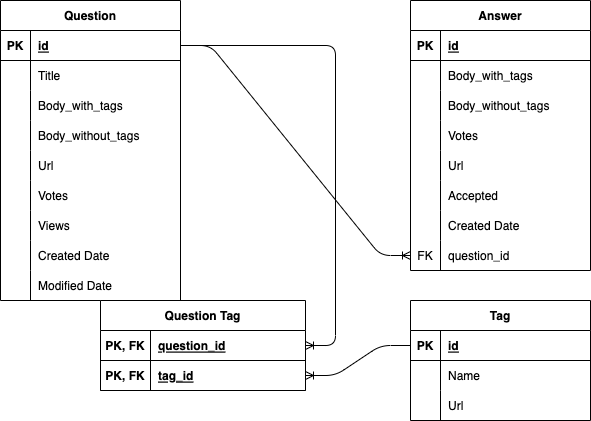

The diagram above was exported from draw.io. Its source (the exported page's mxGraphModel, read from the mxfile embedded in the PNG):
<mxGraphModel dx="848" dy="622" grid="1" gridSize="10" guides="1" tooltips="1" connect="1" arrows="1" fold="1" page="1" pageScale="1" pageWidth="850" pageHeight="1100" math="0" shadow="0">
  <root>
    <mxCell id="0" />
    <mxCell id="1" parent="0" />
    <mxCell id="2" value="Question" style="shape=table;startSize=30;container=1;collapsible=1;childLayout=tableLayout;fixedRows=1;rowLines=0;fontStyle=1;align=center;resizeLast=1;" parent="1" vertex="1">
      <mxGeometry x="120" y="110" width="180" height="300" as="geometry" />
    </mxCell>
    <mxCell id="3" value="" style="shape=tableRow;horizontal=0;startSize=0;swimlaneHead=0;swimlaneBody=0;fillColor=none;collapsible=0;dropTarget=0;points=[[0,0.5],[1,0.5]];portConstraint=eastwest;top=0;left=0;right=0;bottom=1;" parent="2" vertex="1">
      <mxGeometry y="30" width="180" height="30" as="geometry" />
    </mxCell>
    <mxCell id="4" value="PK" style="shape=partialRectangle;connectable=0;fillColor=none;top=0;left=0;bottom=0;right=0;fontStyle=1;overflow=hidden;" parent="3" vertex="1">
      <mxGeometry width="30" height="30" as="geometry">
        <mxRectangle width="30" height="30" as="alternateBounds" />
      </mxGeometry>
    </mxCell>
    <mxCell id="5" value="id" style="shape=partialRectangle;connectable=0;fillColor=none;top=0;left=0;bottom=0;right=0;align=left;spacingLeft=6;fontStyle=5;overflow=hidden;" parent="3" vertex="1">
      <mxGeometry x="30" width="150" height="30" as="geometry">
        <mxRectangle width="150" height="30" as="alternateBounds" />
      </mxGeometry>
    </mxCell>
    <mxCell id="6" value="" style="shape=tableRow;horizontal=0;startSize=0;swimlaneHead=0;swimlaneBody=0;fillColor=none;collapsible=0;dropTarget=0;points=[[0,0.5],[1,0.5]];portConstraint=eastwest;top=0;left=0;right=0;bottom=0;" parent="2" vertex="1">
      <mxGeometry y="60" width="180" height="30" as="geometry" />
    </mxCell>
    <mxCell id="7" value="" style="shape=partialRectangle;connectable=0;fillColor=none;top=0;left=0;bottom=0;right=0;editable=1;overflow=hidden;" parent="6" vertex="1">
      <mxGeometry width="30" height="30" as="geometry">
        <mxRectangle width="30" height="30" as="alternateBounds" />
      </mxGeometry>
    </mxCell>
    <mxCell id="8" value="Title" style="shape=partialRectangle;connectable=0;fillColor=none;top=0;left=0;bottom=0;right=0;align=left;spacingLeft=6;overflow=hidden;" parent="6" vertex="1">
      <mxGeometry x="30" width="150" height="30" as="geometry">
        <mxRectangle width="150" height="30" as="alternateBounds" />
      </mxGeometry>
    </mxCell>
    <mxCell id="9" value="" style="shape=tableRow;horizontal=0;startSize=0;swimlaneHead=0;swimlaneBody=0;fillColor=none;collapsible=0;dropTarget=0;points=[[0,0.5],[1,0.5]];portConstraint=eastwest;top=0;left=0;right=0;bottom=0;" parent="2" vertex="1">
      <mxGeometry y="90" width="180" height="30" as="geometry" />
    </mxCell>
    <mxCell id="10" value="" style="shape=partialRectangle;connectable=0;fillColor=none;top=0;left=0;bottom=0;right=0;editable=1;overflow=hidden;" parent="9" vertex="1">
      <mxGeometry width="30" height="30" as="geometry">
        <mxRectangle width="30" height="30" as="alternateBounds" />
      </mxGeometry>
    </mxCell>
    <mxCell id="11" value="Body_with_tags" style="shape=partialRectangle;connectable=0;fillColor=none;top=0;left=0;bottom=0;right=0;align=left;spacingLeft=6;overflow=hidden;" parent="9" vertex="1">
      <mxGeometry x="30" width="150" height="30" as="geometry">
        <mxRectangle width="150" height="30" as="alternateBounds" />
      </mxGeometry>
    </mxCell>
    <mxCell id="80" value="" style="shape=tableRow;horizontal=0;startSize=0;swimlaneHead=0;swimlaneBody=0;fillColor=none;collapsible=0;dropTarget=0;points=[[0,0.5],[1,0.5]];portConstraint=eastwest;top=0;left=0;right=0;bottom=0;" parent="2" vertex="1">
      <mxGeometry y="120" width="180" height="30" as="geometry" />
    </mxCell>
    <mxCell id="81" value="" style="shape=partialRectangle;connectable=0;fillColor=none;top=0;left=0;bottom=0;right=0;editable=1;overflow=hidden;" parent="80" vertex="1">
      <mxGeometry width="30" height="30" as="geometry">
        <mxRectangle width="30" height="30" as="alternateBounds" />
      </mxGeometry>
    </mxCell>
    <mxCell id="82" value="Body_without_tags" style="shape=partialRectangle;connectable=0;fillColor=none;top=0;left=0;bottom=0;right=0;align=left;spacingLeft=6;overflow=hidden;" parent="80" vertex="1">
      <mxGeometry x="30" width="150" height="30" as="geometry">
        <mxRectangle width="150" height="30" as="alternateBounds" />
      </mxGeometry>
    </mxCell>
    <mxCell id="92" value="" style="shape=tableRow;horizontal=0;startSize=0;swimlaneHead=0;swimlaneBody=0;fillColor=none;collapsible=0;dropTarget=0;points=[[0,0.5],[1,0.5]];portConstraint=eastwest;top=0;left=0;right=0;bottom=0;" parent="2" vertex="1">
      <mxGeometry y="150" width="180" height="30" as="geometry" />
    </mxCell>
    <mxCell id="93" value="" style="shape=partialRectangle;connectable=0;fillColor=none;top=0;left=0;bottom=0;right=0;editable=1;overflow=hidden;" parent="92" vertex="1">
      <mxGeometry width="30" height="30" as="geometry">
        <mxRectangle width="30" height="30" as="alternateBounds" />
      </mxGeometry>
    </mxCell>
    <mxCell id="94" value="Url" style="shape=partialRectangle;connectable=0;fillColor=none;top=0;left=0;bottom=0;right=0;align=left;spacingLeft=6;overflow=hidden;" parent="92" vertex="1">
      <mxGeometry x="30" width="150" height="30" as="geometry">
        <mxRectangle width="150" height="30" as="alternateBounds" />
      </mxGeometry>
    </mxCell>
    <mxCell id="12" value="" style="shape=tableRow;horizontal=0;startSize=0;swimlaneHead=0;swimlaneBody=0;fillColor=none;collapsible=0;dropTarget=0;points=[[0,0.5],[1,0.5]];portConstraint=eastwest;top=0;left=0;right=0;bottom=0;" parent="2" vertex="1">
      <mxGeometry y="180" width="180" height="30" as="geometry" />
    </mxCell>
    <mxCell id="13" value="" style="shape=partialRectangle;connectable=0;fillColor=none;top=0;left=0;bottom=0;right=0;editable=1;overflow=hidden;" parent="12" vertex="1">
      <mxGeometry width="30" height="30" as="geometry">
        <mxRectangle width="30" height="30" as="alternateBounds" />
      </mxGeometry>
    </mxCell>
    <mxCell id="14" value="Votes" style="shape=partialRectangle;connectable=0;fillColor=none;top=0;left=0;bottom=0;right=0;align=left;spacingLeft=6;overflow=hidden;" parent="12" vertex="1">
      <mxGeometry x="30" width="150" height="30" as="geometry">
        <mxRectangle width="150" height="30" as="alternateBounds" />
      </mxGeometry>
    </mxCell>
    <mxCell id="22" value="" style="shape=tableRow;horizontal=0;startSize=0;swimlaneHead=0;swimlaneBody=0;fillColor=none;collapsible=0;dropTarget=0;points=[[0,0.5],[1,0.5]];portConstraint=eastwest;top=0;left=0;right=0;bottom=0;" parent="2" vertex="1">
      <mxGeometry y="210" width="180" height="30" as="geometry" />
    </mxCell>
    <mxCell id="23" value="" style="shape=partialRectangle;connectable=0;fillColor=none;top=0;left=0;bottom=0;right=0;editable=1;overflow=hidden;" parent="22" vertex="1">
      <mxGeometry width="30" height="30" as="geometry">
        <mxRectangle width="30" height="30" as="alternateBounds" />
      </mxGeometry>
    </mxCell>
    <mxCell id="24" value="Views" style="shape=partialRectangle;connectable=0;fillColor=none;top=0;left=0;bottom=0;right=0;align=left;spacingLeft=6;overflow=hidden;" parent="22" vertex="1">
      <mxGeometry x="30" width="150" height="30" as="geometry">
        <mxRectangle width="150" height="30" as="alternateBounds" />
      </mxGeometry>
    </mxCell>
    <mxCell id="16" value="" style="shape=tableRow;horizontal=0;startSize=0;swimlaneHead=0;swimlaneBody=0;fillColor=none;collapsible=0;dropTarget=0;points=[[0,0.5],[1,0.5]];portConstraint=eastwest;top=0;left=0;right=0;bottom=0;" parent="2" vertex="1">
      <mxGeometry y="240" width="180" height="30" as="geometry" />
    </mxCell>
    <mxCell id="17" value="" style="shape=partialRectangle;connectable=0;fillColor=none;top=0;left=0;bottom=0;right=0;editable=1;overflow=hidden;" parent="16" vertex="1">
      <mxGeometry width="30" height="30" as="geometry">
        <mxRectangle width="30" height="30" as="alternateBounds" />
      </mxGeometry>
    </mxCell>
    <mxCell id="18" value="Created Date" style="shape=partialRectangle;connectable=0;fillColor=none;top=0;left=0;bottom=0;right=0;align=left;spacingLeft=6;overflow=hidden;" parent="16" vertex="1">
      <mxGeometry x="30" width="150" height="30" as="geometry">
        <mxRectangle width="150" height="30" as="alternateBounds" />
      </mxGeometry>
    </mxCell>
    <mxCell id="25" value="" style="shape=tableRow;horizontal=0;startSize=0;swimlaneHead=0;swimlaneBody=0;fillColor=none;collapsible=0;dropTarget=0;points=[[0,0.5],[1,0.5]];portConstraint=eastwest;top=0;left=0;right=0;bottom=0;" parent="2" vertex="1">
      <mxGeometry y="270" width="180" height="30" as="geometry" />
    </mxCell>
    <mxCell id="26" value="" style="shape=partialRectangle;connectable=0;fillColor=none;top=0;left=0;bottom=0;right=0;editable=1;overflow=hidden;" parent="25" vertex="1">
      <mxGeometry width="30" height="30" as="geometry">
        <mxRectangle width="30" height="30" as="alternateBounds" />
      </mxGeometry>
    </mxCell>
    <mxCell id="27" value="Modified Date" style="shape=partialRectangle;connectable=0;fillColor=none;top=0;left=0;bottom=0;right=0;align=left;spacingLeft=6;overflow=hidden;" parent="25" vertex="1">
      <mxGeometry x="30" width="150" height="30" as="geometry">
        <mxRectangle width="150" height="30" as="alternateBounds" />
      </mxGeometry>
    </mxCell>
    <mxCell id="28" value="Answer" style="shape=table;startSize=30;container=1;collapsible=1;childLayout=tableLayout;fixedRows=1;rowLines=0;fontStyle=1;align=center;resizeLast=1;" parent="1" vertex="1">
      <mxGeometry x="530" y="110" width="180" height="270" as="geometry" />
    </mxCell>
    <mxCell id="29" value="" style="shape=tableRow;horizontal=0;startSize=0;swimlaneHead=0;swimlaneBody=0;fillColor=none;collapsible=0;dropTarget=0;points=[[0,0.5],[1,0.5]];portConstraint=eastwest;top=0;left=0;right=0;bottom=1;" parent="28" vertex="1">
      <mxGeometry y="30" width="180" height="30" as="geometry" />
    </mxCell>
    <mxCell id="30" value="PK" style="shape=partialRectangle;connectable=0;fillColor=none;top=0;left=0;bottom=0;right=0;fontStyle=1;overflow=hidden;" parent="29" vertex="1">
      <mxGeometry width="30" height="30" as="geometry">
        <mxRectangle width="30" height="30" as="alternateBounds" />
      </mxGeometry>
    </mxCell>
    <mxCell id="31" value="id" style="shape=partialRectangle;connectable=0;fillColor=none;top=0;left=0;bottom=0;right=0;align=left;spacingLeft=6;fontStyle=5;overflow=hidden;" parent="29" vertex="1">
      <mxGeometry x="30" width="150" height="30" as="geometry">
        <mxRectangle width="150" height="30" as="alternateBounds" />
      </mxGeometry>
    </mxCell>
    <mxCell id="32" value="" style="shape=tableRow;horizontal=0;startSize=0;swimlaneHead=0;swimlaneBody=0;fillColor=none;collapsible=0;dropTarget=0;points=[[0,0.5],[1,0.5]];portConstraint=eastwest;top=0;left=0;right=0;bottom=0;" parent="28" vertex="1">
      <mxGeometry y="60" width="180" height="30" as="geometry" />
    </mxCell>
    <mxCell id="33" value="" style="shape=partialRectangle;connectable=0;fillColor=none;top=0;left=0;bottom=0;right=0;editable=1;overflow=hidden;" parent="32" vertex="1">
      <mxGeometry width="30" height="30" as="geometry">
        <mxRectangle width="30" height="30" as="alternateBounds" />
      </mxGeometry>
    </mxCell>
    <mxCell id="34" value="Body_with_tags" style="shape=partialRectangle;connectable=0;fillColor=none;top=0;left=0;bottom=0;right=0;align=left;spacingLeft=6;overflow=hidden;" parent="32" vertex="1">
      <mxGeometry x="30" width="150" height="30" as="geometry">
        <mxRectangle width="150" height="30" as="alternateBounds" />
      </mxGeometry>
    </mxCell>
    <mxCell id="83" value="" style="shape=tableRow;horizontal=0;startSize=0;swimlaneHead=0;swimlaneBody=0;fillColor=none;collapsible=0;dropTarget=0;points=[[0,0.5],[1,0.5]];portConstraint=eastwest;top=0;left=0;right=0;bottom=0;" parent="28" vertex="1">
      <mxGeometry y="90" width="180" height="30" as="geometry" />
    </mxCell>
    <mxCell id="84" value="" style="shape=partialRectangle;connectable=0;fillColor=none;top=0;left=0;bottom=0;right=0;editable=1;overflow=hidden;" parent="83" vertex="1">
      <mxGeometry width="30" height="30" as="geometry">
        <mxRectangle width="30" height="30" as="alternateBounds" />
      </mxGeometry>
    </mxCell>
    <mxCell id="85" value="Body_without_tags" style="shape=partialRectangle;connectable=0;fillColor=none;top=0;left=0;bottom=0;right=0;align=left;spacingLeft=6;overflow=hidden;" parent="83" vertex="1">
      <mxGeometry x="30" width="150" height="30" as="geometry">
        <mxRectangle width="150" height="30" as="alternateBounds" />
      </mxGeometry>
    </mxCell>
    <mxCell id="35" value="" style="shape=tableRow;horizontal=0;startSize=0;swimlaneHead=0;swimlaneBody=0;fillColor=none;collapsible=0;dropTarget=0;points=[[0,0.5],[1,0.5]];portConstraint=eastwest;top=0;left=0;right=0;bottom=0;" parent="28" vertex="1">
      <mxGeometry y="120" width="180" height="30" as="geometry" />
    </mxCell>
    <mxCell id="36" value="" style="shape=partialRectangle;connectable=0;fillColor=none;top=0;left=0;bottom=0;right=0;editable=1;overflow=hidden;" parent="35" vertex="1">
      <mxGeometry width="30" height="30" as="geometry">
        <mxRectangle width="30" height="30" as="alternateBounds" />
      </mxGeometry>
    </mxCell>
    <mxCell id="37" value="Votes" style="shape=partialRectangle;connectable=0;fillColor=none;top=0;left=0;bottom=0;right=0;align=left;spacingLeft=6;overflow=hidden;" parent="35" vertex="1">
      <mxGeometry x="30" width="150" height="30" as="geometry">
        <mxRectangle width="150" height="30" as="alternateBounds" />
      </mxGeometry>
    </mxCell>
    <mxCell id="95" value="" style="shape=tableRow;horizontal=0;startSize=0;swimlaneHead=0;swimlaneBody=0;fillColor=none;collapsible=0;dropTarget=0;points=[[0,0.5],[1,0.5]];portConstraint=eastwest;top=0;left=0;right=0;bottom=0;" parent="28" vertex="1">
      <mxGeometry y="150" width="180" height="30" as="geometry" />
    </mxCell>
    <mxCell id="96" value="" style="shape=partialRectangle;connectable=0;fillColor=none;top=0;left=0;bottom=0;right=0;editable=1;overflow=hidden;" parent="95" vertex="1">
      <mxGeometry width="30" height="30" as="geometry">
        <mxRectangle width="30" height="30" as="alternateBounds" />
      </mxGeometry>
    </mxCell>
    <mxCell id="97" value="Url" style="shape=partialRectangle;connectable=0;fillColor=none;top=0;left=0;bottom=0;right=0;align=left;spacingLeft=6;overflow=hidden;" parent="95" vertex="1">
      <mxGeometry x="30" width="150" height="30" as="geometry">
        <mxRectangle width="150" height="30" as="alternateBounds" />
      </mxGeometry>
    </mxCell>
    <mxCell id="86" value="" style="shape=tableRow;horizontal=0;startSize=0;swimlaneHead=0;swimlaneBody=0;fillColor=none;collapsible=0;dropTarget=0;points=[[0,0.5],[1,0.5]];portConstraint=eastwest;top=0;left=0;right=0;bottom=0;" parent="28" vertex="1">
      <mxGeometry y="180" width="180" height="30" as="geometry" />
    </mxCell>
    <mxCell id="87" value="" style="shape=partialRectangle;connectable=0;fillColor=none;top=0;left=0;bottom=0;right=0;editable=1;overflow=hidden;" parent="86" vertex="1">
      <mxGeometry width="30" height="30" as="geometry">
        <mxRectangle width="30" height="30" as="alternateBounds" />
      </mxGeometry>
    </mxCell>
    <mxCell id="88" value="Accepted" style="shape=partialRectangle;connectable=0;fillColor=none;top=0;left=0;bottom=0;right=0;align=left;spacingLeft=6;overflow=hidden;" parent="86" vertex="1">
      <mxGeometry x="30" width="150" height="30" as="geometry">
        <mxRectangle width="150" height="30" as="alternateBounds" />
      </mxGeometry>
    </mxCell>
    <mxCell id="38" value="" style="shape=tableRow;horizontal=0;startSize=0;swimlaneHead=0;swimlaneBody=0;fillColor=none;collapsible=0;dropTarget=0;points=[[0,0.5],[1,0.5]];portConstraint=eastwest;top=0;left=0;right=0;bottom=0;" parent="28" vertex="1">
      <mxGeometry y="210" width="180" height="30" as="geometry" />
    </mxCell>
    <mxCell id="39" value="" style="shape=partialRectangle;connectable=0;fillColor=none;top=0;left=0;bottom=0;right=0;editable=1;overflow=hidden;" parent="38" vertex="1">
      <mxGeometry width="30" height="30" as="geometry">
        <mxRectangle width="30" height="30" as="alternateBounds" />
      </mxGeometry>
    </mxCell>
    <mxCell id="40" value="Created Date" style="shape=partialRectangle;connectable=0;fillColor=none;top=0;left=0;bottom=0;right=0;align=left;spacingLeft=6;overflow=hidden;" parent="38" vertex="1">
      <mxGeometry x="30" width="150" height="30" as="geometry">
        <mxRectangle width="150" height="30" as="alternateBounds" />
      </mxGeometry>
    </mxCell>
    <mxCell id="41" value="" style="shape=tableRow;horizontal=0;startSize=0;swimlaneHead=0;swimlaneBody=0;fillColor=none;collapsible=0;dropTarget=0;points=[[0,0.5],[1,0.5]];portConstraint=eastwest;top=0;left=0;right=0;bottom=0;" parent="28" vertex="1">
      <mxGeometry y="240" width="180" height="30" as="geometry" />
    </mxCell>
    <mxCell id="42" value="FK" style="shape=partialRectangle;connectable=0;fillColor=none;top=0;left=0;bottom=0;right=0;editable=1;overflow=hidden;" parent="41" vertex="1">
      <mxGeometry width="30" height="30" as="geometry">
        <mxRectangle width="30" height="30" as="alternateBounds" />
      </mxGeometry>
    </mxCell>
    <mxCell id="43" value="question_id" style="shape=partialRectangle;connectable=0;fillColor=none;top=0;left=0;bottom=0;right=0;align=left;spacingLeft=6;overflow=hidden;" parent="41" vertex="1">
      <mxGeometry x="30" width="150" height="30" as="geometry">
        <mxRectangle width="150" height="30" as="alternateBounds" />
      </mxGeometry>
    </mxCell>
    <mxCell id="44" value="" style="edgeStyle=entityRelationEdgeStyle;fontSize=12;html=1;endArrow=ERoneToMany;" parent="1" source="3" target="41" edge="1">
      <mxGeometry width="100" height="100" relative="1" as="geometry">
        <mxPoint x="520" y="370" as="sourcePoint" />
        <mxPoint x="620" y="270" as="targetPoint" />
      </mxGeometry>
    </mxCell>
    <mxCell id="45" value="Tag" style="shape=table;startSize=30;container=1;collapsible=1;childLayout=tableLayout;fixedRows=1;rowLines=0;fontStyle=1;align=center;resizeLast=1;" parent="1" vertex="1">
      <mxGeometry x="530" y="410" width="180" height="120" as="geometry" />
    </mxCell>
    <mxCell id="46" value="" style="shape=tableRow;horizontal=0;startSize=0;swimlaneHead=0;swimlaneBody=0;fillColor=none;collapsible=0;dropTarget=0;points=[[0,0.5],[1,0.5]];portConstraint=eastwest;top=0;left=0;right=0;bottom=1;" parent="45" vertex="1">
      <mxGeometry y="30" width="180" height="30" as="geometry" />
    </mxCell>
    <mxCell id="47" value="PK" style="shape=partialRectangle;connectable=0;fillColor=none;top=0;left=0;bottom=0;right=0;fontStyle=1;overflow=hidden;" parent="46" vertex="1">
      <mxGeometry width="30" height="30" as="geometry">
        <mxRectangle width="30" height="30" as="alternateBounds" />
      </mxGeometry>
    </mxCell>
    <mxCell id="48" value="id" style="shape=partialRectangle;connectable=0;fillColor=none;top=0;left=0;bottom=0;right=0;align=left;spacingLeft=6;fontStyle=5;overflow=hidden;" parent="46" vertex="1">
      <mxGeometry x="30" width="150" height="30" as="geometry">
        <mxRectangle width="150" height="30" as="alternateBounds" />
      </mxGeometry>
    </mxCell>
    <mxCell id="49" value="" style="shape=tableRow;horizontal=0;startSize=0;swimlaneHead=0;swimlaneBody=0;fillColor=none;collapsible=0;dropTarget=0;points=[[0,0.5],[1,0.5]];portConstraint=eastwest;top=0;left=0;right=0;bottom=0;" parent="45" vertex="1">
      <mxGeometry y="60" width="180" height="30" as="geometry" />
    </mxCell>
    <mxCell id="50" value="" style="shape=partialRectangle;connectable=0;fillColor=none;top=0;left=0;bottom=0;right=0;editable=1;overflow=hidden;" parent="49" vertex="1">
      <mxGeometry width="30" height="30" as="geometry">
        <mxRectangle width="30" height="30" as="alternateBounds" />
      </mxGeometry>
    </mxCell>
    <mxCell id="51" value="Name" style="shape=partialRectangle;connectable=0;fillColor=none;top=0;left=0;bottom=0;right=0;align=left;spacingLeft=6;overflow=hidden;" parent="49" vertex="1">
      <mxGeometry x="30" width="150" height="30" as="geometry">
        <mxRectangle width="150" height="30" as="alternateBounds" />
      </mxGeometry>
    </mxCell>
    <mxCell id="89" value="" style="shape=tableRow;horizontal=0;startSize=0;swimlaneHead=0;swimlaneBody=0;fillColor=none;collapsible=0;dropTarget=0;points=[[0,0.5],[1,0.5]];portConstraint=eastwest;top=0;left=0;right=0;bottom=0;" parent="45" vertex="1">
      <mxGeometry y="90" width="180" height="30" as="geometry" />
    </mxCell>
    <mxCell id="90" value="" style="shape=partialRectangle;connectable=0;fillColor=none;top=0;left=0;bottom=0;right=0;editable=1;overflow=hidden;" parent="89" vertex="1">
      <mxGeometry width="30" height="30" as="geometry">
        <mxRectangle width="30" height="30" as="alternateBounds" />
      </mxGeometry>
    </mxCell>
    <mxCell id="91" value="Url" style="shape=partialRectangle;connectable=0;fillColor=none;top=0;left=0;bottom=0;right=0;align=left;spacingLeft=6;overflow=hidden;" parent="89" vertex="1">
      <mxGeometry x="30" width="150" height="30" as="geometry">
        <mxRectangle width="150" height="30" as="alternateBounds" />
      </mxGeometry>
    </mxCell>
    <mxCell id="58" value="Question Tag" style="shape=table;startSize=30;container=1;collapsible=1;childLayout=tableLayout;fixedRows=1;rowLines=0;fontStyle=1;align=center;resizeLast=1;" parent="1" vertex="1">
      <mxGeometry x="220" y="410" width="205" height="90" as="geometry" />
    </mxCell>
    <mxCell id="59" value="" style="shape=tableRow;horizontal=0;startSize=0;swimlaneHead=0;swimlaneBody=0;fillColor=none;collapsible=0;dropTarget=0;points=[[0,0.5],[1,0.5]];portConstraint=eastwest;top=0;left=0;right=0;bottom=1;" parent="58" vertex="1">
      <mxGeometry y="30" width="205" height="30" as="geometry" />
    </mxCell>
    <mxCell id="60" value="PK, FK" style="shape=partialRectangle;connectable=0;fillColor=none;top=0;left=0;bottom=0;right=0;fontStyle=1;overflow=hidden;" parent="59" vertex="1">
      <mxGeometry width="50" height="30" as="geometry">
        <mxRectangle width="50" height="30" as="alternateBounds" />
      </mxGeometry>
    </mxCell>
    <mxCell id="61" value="question_id" style="shape=partialRectangle;connectable=0;fillColor=none;top=0;left=0;bottom=0;right=0;align=left;spacingLeft=6;fontStyle=5;overflow=hidden;" parent="59" vertex="1">
      <mxGeometry x="50" width="155" height="30" as="geometry">
        <mxRectangle width="155" height="30" as="alternateBounds" />
      </mxGeometry>
    </mxCell>
    <mxCell id="71" value="" style="shape=tableRow;horizontal=0;startSize=0;swimlaneHead=0;swimlaneBody=0;fillColor=none;collapsible=0;dropTarget=0;points=[[0,0.5],[1,0.5]];portConstraint=eastwest;top=0;left=0;right=0;bottom=1;" parent="58" vertex="1">
      <mxGeometry y="60" width="205" height="30" as="geometry" />
    </mxCell>
    <mxCell id="72" value="PK, FK" style="shape=partialRectangle;connectable=0;fillColor=none;top=0;left=0;bottom=0;right=0;fontStyle=1;overflow=hidden;" parent="71" vertex="1">
      <mxGeometry width="50" height="30" as="geometry">
        <mxRectangle width="50" height="30" as="alternateBounds" />
      </mxGeometry>
    </mxCell>
    <mxCell id="73" value="tag_id" style="shape=partialRectangle;connectable=0;fillColor=none;top=0;left=0;bottom=0;right=0;align=left;spacingLeft=6;fontStyle=5;overflow=hidden;" parent="71" vertex="1">
      <mxGeometry x="50" width="155" height="30" as="geometry">
        <mxRectangle width="155" height="30" as="alternateBounds" />
      </mxGeometry>
    </mxCell>
    <mxCell id="74" value="" style="edgeStyle=entityRelationEdgeStyle;fontSize=12;html=1;endArrow=ERoneToMany;" parent="1" source="3" target="59" edge="1">
      <mxGeometry width="100" height="100" relative="1" as="geometry">
        <mxPoint x="520" y="370" as="sourcePoint" />
        <mxPoint x="620" y="270" as="targetPoint" />
      </mxGeometry>
    </mxCell>
    <mxCell id="76" value="" style="edgeStyle=entityRelationEdgeStyle;fontSize=12;html=1;endArrow=ERoneToMany;" parent="1" source="46" target="71" edge="1">
      <mxGeometry width="100" height="100" relative="1" as="geometry">
        <mxPoint x="520" y="370" as="sourcePoint" />
        <mxPoint x="370" y="490" as="targetPoint" />
      </mxGeometry>
    </mxCell>
  </root>
</mxGraphModel>